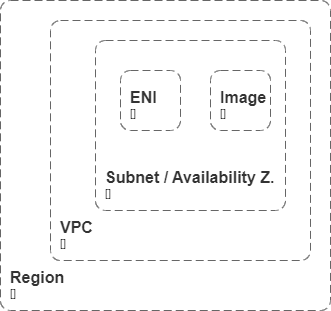

The diagram above was exported from draw.io. Its source (the exported page's mxGraphModel, read from the mxfile embedded in the PNG):
<mxGraphModel dx="794" dy="420" grid="1" gridSize="10" guides="1" tooltips="1" connect="1" arrows="1" fold="1" page="1" pageScale="1" pageWidth="1169" pageHeight="827" math="0" shadow="0">
  <root>
    <mxCell id="0" />
    <mxCell id="1" parent="0" />
    <object placeholders="1" c4Name="Image" c4Type="SystemScopeBoundary" c4Application="" label="&lt;font style=&quot;font-size: 16px&quot;&gt;&lt;b&gt;&lt;div style=&quot;text-align: left&quot;&gt;%c4Name%&lt;/div&gt;&lt;/b&gt;&lt;/font&gt;&lt;div style=&quot;text-align: left&quot;&gt;[%c4Application%]&lt;/div&gt;" id="6muGI66cojZyJvFmblx_-1">
      <mxCell style="rounded=1;fontSize=11;whiteSpace=wrap;html=1;dashed=1;arcSize=20;fillColor=none;strokeColor=#666666;fontColor=#333333;labelBackgroundColor=none;align=left;verticalAlign=bottom;labelBorderColor=none;spacingTop=0;spacing=10;dashPattern=8 4;metaEdit=1;rotatable=0;perimeter=rectanglePerimeter;noLabel=0;labelPadding=0;allowArrows=0;connectable=0;expand=0;recursiveResize=0;editable=1;pointerEvents=0;absoluteArcSize=1;points=[[0.25,0,0],[0.5,0,0],[0.75,0,0],[1,0.25,0],[1,0.5,0],[1,0.75,0],[0.75,1,0],[0.5,1,0],[0.25,1,0],[0,0.75,0],[0,0.5,0],[0,0.25,0]];" vertex="1" parent="1">
        <mxGeometry x="460" y="160" width="60" height="60" as="geometry" />
      </mxCell>
    </object>
    <object placeholders="1" c4Name="Subnet / Availability Z." c4Type="SystemScopeBoundary" c4Application="" label="&lt;font style=&quot;font-size: 16px&quot;&gt;&lt;b&gt;&lt;div style=&quot;text-align: left&quot;&gt;%c4Name%&lt;/div&gt;&lt;/b&gt;&lt;/font&gt;&lt;div style=&quot;text-align: left&quot;&gt;[%c4Application%]&lt;/div&gt;" id="6muGI66cojZyJvFmblx_-2">
      <mxCell style="rounded=1;fontSize=11;whiteSpace=wrap;html=1;dashed=1;arcSize=20;fillColor=none;strokeColor=#666666;fontColor=#333333;labelBackgroundColor=none;align=left;verticalAlign=bottom;labelBorderColor=none;spacingTop=0;spacing=10;dashPattern=8 4;metaEdit=1;rotatable=0;perimeter=rectanglePerimeter;noLabel=0;labelPadding=0;allowArrows=0;connectable=0;expand=0;recursiveResize=0;editable=1;pointerEvents=0;absoluteArcSize=1;points=[[0.25,0,0],[0.5,0,0],[0.75,0,0],[1,0.25,0],[1,0.5,0],[1,0.75,0],[0.75,1,0],[0.5,1,0],[0.25,1,0],[0,0.75,0],[0,0.5,0],[0,0.25,0]];" vertex="1" parent="1">
        <mxGeometry x="345" y="130" width="190" height="170" as="geometry" />
      </mxCell>
    </object>
    <object placeholders="1" c4Name="VPC" c4Type="SystemScopeBoundary" c4Application="" label="&lt;font style=&quot;font-size: 16px&quot;&gt;&lt;b&gt;&lt;div style=&quot;text-align: left&quot;&gt;%c4Name%&lt;/div&gt;&lt;/b&gt;&lt;/font&gt;&lt;div style=&quot;text-align: left&quot;&gt;[%c4Application%]&lt;/div&gt;" id="6muGI66cojZyJvFmblx_-3">
      <mxCell style="rounded=1;fontSize=11;whiteSpace=wrap;html=1;dashed=1;arcSize=20;fillColor=none;strokeColor=#666666;fontColor=#333333;labelBackgroundColor=none;align=left;verticalAlign=bottom;labelBorderColor=none;spacingTop=0;spacing=10;dashPattern=8 4;metaEdit=1;rotatable=0;perimeter=rectanglePerimeter;noLabel=0;labelPadding=0;allowArrows=0;connectable=0;expand=0;recursiveResize=0;editable=1;pointerEvents=0;absoluteArcSize=1;points=[[0.25,0,0],[0.5,0,0],[0.75,0,0],[1,0.25,0],[1,0.5,0],[1,0.75,0],[0.75,1,0],[0.5,1,0],[0.25,1,0],[0,0.75,0],[0,0.5,0],[0,0.25,0]];" vertex="1" parent="1">
        <mxGeometry x="300" y="110" width="260" height="240" as="geometry" />
      </mxCell>
    </object>
    <object placeholders="1" c4Name="Region" c4Type="SystemScopeBoundary" c4Application="" label="&lt;font style=&quot;font-size: 16px&quot;&gt;&lt;b&gt;&lt;div style=&quot;text-align: left&quot;&gt;%c4Name%&lt;/div&gt;&lt;/b&gt;&lt;/font&gt;&lt;div style=&quot;text-align: left&quot;&gt;[%c4Application%]&lt;/div&gt;" id="6muGI66cojZyJvFmblx_-4">
      <mxCell style="rounded=1;fontSize=11;whiteSpace=wrap;html=1;dashed=1;arcSize=20;fillColor=none;strokeColor=#666666;fontColor=#333333;labelBackgroundColor=none;align=left;verticalAlign=bottom;labelBorderColor=none;spacingTop=0;spacing=10;dashPattern=8 4;metaEdit=1;rotatable=0;perimeter=rectanglePerimeter;noLabel=0;labelPadding=0;allowArrows=0;connectable=0;expand=0;recursiveResize=0;editable=1;pointerEvents=0;absoluteArcSize=1;points=[[0.25,0,0],[0.5,0,0],[0.75,0,0],[1,0.25,0],[1,0.5,0],[1,0.75,0],[0.75,1,0],[0.5,1,0],[0.25,1,0],[0,0.75,0],[0,0.5,0],[0,0.25,0]];" vertex="1" parent="1">
        <mxGeometry x="250" y="90" width="330" height="310" as="geometry" />
      </mxCell>
    </object>
    <object placeholders="1" c4Name="ENI" c4Type="SystemScopeBoundary" c4Application="" label="&lt;font style=&quot;font-size: 16px&quot;&gt;&lt;b&gt;&lt;div style=&quot;text-align: left&quot;&gt;%c4Name%&lt;/div&gt;&lt;/b&gt;&lt;/font&gt;&lt;div style=&quot;text-align: left&quot;&gt;[%c4Application%]&lt;/div&gt;" id="6muGI66cojZyJvFmblx_-5">
      <mxCell style="rounded=1;fontSize=11;whiteSpace=wrap;html=1;dashed=1;arcSize=20;fillColor=none;strokeColor=#666666;fontColor=#333333;labelBackgroundColor=none;align=left;verticalAlign=bottom;labelBorderColor=none;spacingTop=0;spacing=10;dashPattern=8 4;metaEdit=1;rotatable=0;perimeter=rectanglePerimeter;noLabel=0;labelPadding=0;allowArrows=0;connectable=0;expand=0;recursiveResize=0;editable=1;pointerEvents=0;absoluteArcSize=1;points=[[0.25,0,0],[0.5,0,0],[0.75,0,0],[1,0.25,0],[1,0.5,0],[1,0.75,0],[0.75,1,0],[0.5,1,0],[0.25,1,0],[0,0.75,0],[0,0.5,0],[0,0.25,0]];" vertex="1" parent="1">
        <mxGeometry x="370" y="160" width="60" height="60" as="geometry" />
      </mxCell>
    </object>
  </root>
</mxGraphModel>